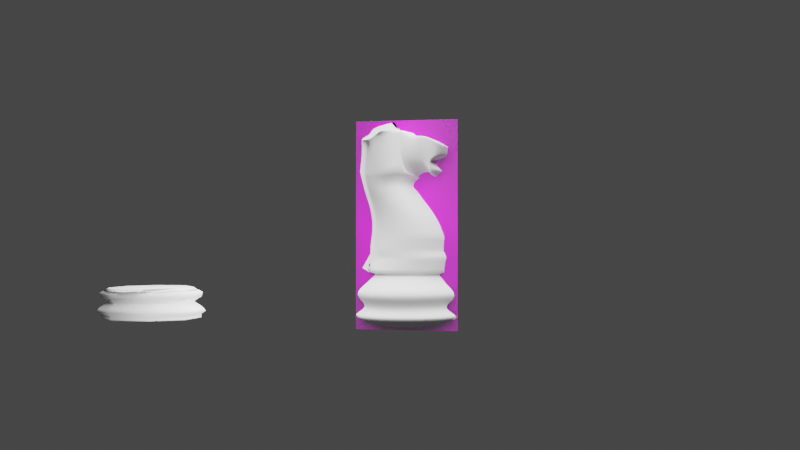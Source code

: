 # Source: ChesssPieceBase.blend  (saved by Blender 2.82.7; exported with 4.5.12 LTS)
import bpy
from mathutils import Matrix  # noqa: F401  (used for matrix-valued properties, if any)

bpy.ops.wm.read_factory_settings(use_empty=True)
scene = bpy.context.scene
scene.name = 'Knight'

# ---- collections
col_collection_004 = bpy.data.collections.new('Collection.004'); scene.collection.children.link(col_collection_004)

# ---- images (referenced by path relative to the original .blend; pixels are not part of the script)
import os
ASSET_DIR = os.environ.get("B2B_ASSET_DIR", "")  # directory of the original .blend (textures are referenced by path, not embedded)
HERE = os.path.dirname(os.path.abspath(__file__))  # packed textures are extracted next to this script under _unpacked/

def load_image(name, relpath, width, height, colorspace="sRGB"):
    """Load a texture the original file referenced (path relative to the .blend, or extracted next to this script)."""
    p = next((c for c in (os.path.join(HERE, relpath), os.path.join(ASSET_DIR, relpath)) if relpath and os.path.exists(c)), "")
    if p:
        img = bpy.data.images.load(p, check_existing=True)
        img.name = name
    else:  # same state as the original file: an image datablock whose file is absent (Cycles renders it pink)
        img = bpy.data.images.new(name, width, height)
        img.source = "FILE"
        img.filepath = "//" + (relpath or name)
    img.colorspace_settings.name = colorspace
    return img
img_staunton_knight_png = load_image('Staunton Knight.png', 'Staunton Knight.png', 1024, 1024, 'sRGB')

# ---- materials (node trees are filled in below, after node groups)
mat_staunton_pawn_004 = bpy.data.materials.new('Staunton Pawn.004')
mat_staunton_pawn_004.surface_render_method = 'BLENDED'
mat_staunton_pawn_004.blend_method = 'BLEND'
mat_staunton_pawn_004.use_transparent_shadow = False

# ---- material node trees
mat_staunton_pawn_004.use_nodes = True; mat_staunton_pawn_004.node_tree.nodes.clear()
_N = mat_staunton_pawn_004.node_tree.nodes; _L = mat_staunton_pawn_004.node_tree.links
n0 = _N.new('ShaderNodeOutputMaterial'); n0.name = 'Material Output'; n0.location = (300, 300)
n1 = _N.new('ShaderNodeTexImage'); n1.name = 'Image Texture'; n1.location = (-200, 300)
n1.image = img_staunton_knight_png
n1.extension = 'CLIP'
n2 = _N.new('ShaderNodeBsdfPrincipled'); n2.name = 'Principled BSDF'; n2.location = (0, 300)
n2.distribution = 'GGX'
n2.subsurface_method = 'BURLEY'
n2.inputs[3].default_value = 1.45
n2.inputs[27].default_value = (0.0, 0.0, 0.0, 1.0)
n2.inputs[28].default_value = 1.0
_L.new(n1.outputs[0], n2.inputs[0])
_L.new(n1.outputs[1], n2.inputs[4])
_L.new(n2.outputs[0], n0.inputs[0])
n0.is_active_output = True

# ---- world
world_world_004 = bpy.data.worlds.new('World.004'); scene.world = world_world_004
world_world_004.use_nodes = True; world_world_004.node_tree.nodes.clear()
_N = world_world_004.node_tree.nodes; _L = world_world_004.node_tree.links
n0 = _N.new('ShaderNodeOutputWorld'); n0.name = 'World Output'; n0.location = (300, 300)
n1 = _N.new('ShaderNodeBackground'); n1.name = 'Background'; n1.location = (10, 300)
n1.inputs[0].default_value = (0.05088, 0.05088, 0.05088, 1.0)
_L.new(n1.outputs[0], n0.inputs[0])
n0.is_active_output = True
world_world_004.color = (0.05088, 0.05088, 0.05088)
world_world_004.use_sun_shadow = False
world_world_004.sun_shadow_jitter_overblur = 0.0

# ---- cameras
cam_camera = bpy.data.cameras.new('Camera')

# ---- lights
light_point_003 = bpy.data.lights.new('Point.003', 'POINT')
light_point_003.transmission_factor = 0.0
light_point_003.shadow_soft_size = 0.25
light_point_003.shadow_maximum_resolution = 0.006
light_point_003.use_absolute_resolution = True

# ---- meshes
me_staunton_pawn_005 = bpy.data.meshes.new('Staunton Pawn.005')
me_staunton_pawn_005.from_pydata([(-0.2935, -0.5, 0.0), (0.2935, -0.5, 0.0), (-0.2935, 0.5, 0.0), (0.2935, 0.5, 0.0)], [], [(0, 1, 3, 2)])
_uv = me_staunton_pawn_005.uv_layers.new(name='UVMap')
_uv.uv.foreach_set('vector', [0.0, 0.0, 1.0, 0.0, 1.0, 1.0, 0.0, 1.0])
me_staunton_pawn_005.materials.append(mat_staunton_pawn_004)
me_staunton_pawn_005.use_remesh_fix_poles = True
me_staunton_pawn_005.use_remesh_preserve_attributes = False
me_staunton_pawn_005.use_mirror_vertex_groups = False
me_staunton_pawn_005.update()
me_cylinder_005 = bpy.data.meshes.new('Cylinder.005')
me_cylinder_005.from_pydata([(0.00574, 0.01113, 0.01008), (0.01386, 0.004609, 0.01008), (0.01386, -0.004609, 0.01008), (0.00574, -0.01113, 0.01008), (-0.00574, -0.01113, 0.01008), (-0.01386, -0.004609, 0.01008), (-0.01386, 0.004609, 0.01008), (-0.00574, 0.01113, 0.01008), (-0.002926, 0.01341, 0.009204), (-0.002926, 0.01346, 0.009204), (-0.00574, 0.01264, 0.009204), (-0.00574, 0.01268, 0.009204), (-0.008334, 0.01137, 0.009204), (-0.008334, 0.01141, 0.009204), (-0.01247, 0.007598, 0.009204), (-0.01247, 0.007624, 0.009204), (-0.01386, 0.005234, 0.009204), (-0.01386, 0.005251, 0.009204), (-0.01471, 0.002668, 0.009204), (-0.01471, 0.002677, 0.009204), (-0.01471, -0.002668, 0.009204), (-0.01471, -0.002677, 0.009204), (-0.01386, -0.005234, 0.009204), (-0.01386, -0.005251, 0.009204), (-0.01247, -0.007598, 0.009204), (-0.01247, -0.007624, 0.009204), (-0.008334, -0.01137, 0.009204), (-0.008334, -0.01141, 0.009204), (-0.00574, -0.01264, 0.009204), (-0.00574, -0.01268, 0.009204), (-0.002926, -0.01341, 0.009204), (-0.002926, -0.01346, 0.009204), (0.002926, -0.01341, 0.009204), (0.002926, -0.01346, 0.009204), (0.00574, -0.01217, 0.009204), (0.00574, -0.01268, 0.009204), (0.008334, -0.01095, 0.009204), (0.008334, -0.01141, 0.009204), (0.01247, -0.007328, 0.009204), (0.01247, -0.007624, 0.009204), (0.01386, -0.003908, 0.009204), (0.01386, -0.004053, 0.009204), (0.01471, -0.002104, 0.009204), (0.01471, -0.002111, 0.009204), (0.01471, 0.001923, 0.009204), (0.01471, 0.00193, 0.009204), (0.01386, 0.003859, 0.009204), (0.01386, 0.003873, 0.009204), (0.01247, 0.007598, 0.009204), (0.01247, 0.007624, 0.009204), (0.008334, 0.01137, 0.009204), (0.008334, 0.01141, 0.009204), (0.00574, 0.01264, 0.009204), (0.00574, 0.01268, 0.009204), (0.002926, 0.01341, 0.009204), (0.002926, 0.01346, 0.009204), (-0.00574, 0.01464, 0.003639), (-0.00574, 0.01386, 0.001913), (-0.005799, 0.01528, 0.002834), (-0.01386, 0.005955, 0.00384), (-0.01386, 0.00574, 0.001913), (-0.01389, 0.006218, 0.002893), (-0.01386, -0.005955, 0.00384), (-0.01386, -0.00574, 0.001913), (-0.01389, -0.006218, 0.002893), (-0.00574, -0.01464, 0.003639), (-0.00574, -0.01386, 0.001913), (-0.005799, -0.01528, 0.002834), (0.00574, -0.01464, 0.003639), (0.00574, -0.01386, 0.001913), (0.005799, -0.01528, 0.002834), (0.01386, -0.005955, 0.00384), (0.01386, -0.00574, 0.001913), (0.01389, -0.006218, 0.002893), (0.01386, 0.005955, 0.00384), (0.01386, 0.00574, 0.001913), (0.01389, 0.006218, 0.002893), (0.00574, 0.01464, 0.003639), (0.00574, 0.01386, 0.001913), (0.005799, 0.01528, 0.002834), (-0.00574, 0.01353, 0.00449), (-0.00574, 0.01159, 0.005522), (-0.00574, 0.01167, 0.005895), (-0.01386, 0.005735, 0.004247), (-0.01379, 0.004979, 0.005541), (-0.01381, 0.004963, 0.005992), (-0.01386, -0.005735, 0.004247), (-0.01379, -0.004979, 0.005541), (-0.01381, -0.004963, 0.005992), (-0.00574, -0.01353, 0.00449), (-0.00574, -0.01159, 0.005522), (-0.00574, -0.01167, 0.005895), (0.00574, -0.01353, 0.00449), (0.00574, -0.01159, 0.005522), (0.00574, -0.01167, 0.005895), (0.01386, -0.005735, 0.004247), (0.01379, -0.004979, 0.005541), (0.01381, -0.004963, 0.005992), (0.01386, 0.005735, 0.004247), (0.01379, 0.004979, 0.005541), (0.01381, 0.004963, 0.005992), (0.00574, 0.01353, 0.00449), (0.00574, 0.01159, 0.005522), (0.00574, 0.01167, 0.005895), (-0.00574, 0.01415, 0.008601), (-0.00574, 0.01389, 0.007185), (-0.005795, 0.0142, 0.00803), (-0.01386, 0.005856, 0.008632), (-0.01386, 0.005715, 0.007081), (-0.01389, 0.005814, 0.008023), (-0.01386, -0.005856, 0.008632), (-0.01386, -0.005715, 0.007081), (-0.01389, -0.005814, 0.008023), (-0.00574, -0.01415, 0.008601), (-0.00574, -0.01389, 0.007185), (-0.005795, -0.0142, 0.00803), (0.00574, -0.01415, 0.008601), (0.00574, -0.01389, 0.007185), (0.005795, -0.0142, 0.00803), (0.01386, -0.005856, 0.008632), (0.01386, -0.005715, 0.007081), (0.01389, -0.005814, 0.008023), (0.01386, 0.005856, 0.008632), (0.01386, 0.005715, 0.007081), (0.01389, 0.005814, 0.008023), (0.00574, 0.01415, 0.008601), (0.00574, 0.01389, 0.007185), (0.005795, 0.0142, 0.00803), (0.002926, 0.01287, 0.009204), (0.002936, 0.01287, 0.009204), (0.002927, 0.01345, 0.009204), (0.002928, 0.01007, 0.009204), (0.00293, 0.01347, 0.009204), (0.002933, 0.01258, 0.009204), (0.00574, 0.01212, 0.009204), (0.005596, 0.01216, 0.009204), (0.005733, 0.01267, 0.009204), (0.005713, 0.009487, 0.009204), (0.005681, 0.0127, 0.009204), (0.00564, 0.01188, 0.009204), (0.008249, 0.01093, 0.009204), (0.008334, 0.01086, 0.009204), (0.008275, 0.01142, 0.009204), (0.008299, 0.008527, 0.009204), (0.008317, 0.0114, 0.009204), (0.008329, 0.01064, 0.009204), (0.01232, 0.007347, 0.009204), (0.01247, 0.007198, 0.009204), (0.01237, 0.007664, 0.009204), (0.01241, 0.005676, 0.009204), (0.01244, 0.007607, 0.009204), (0.01246, 0.007076, 0.009204), (0.01386, 0.004802, 0.009204), (0.01371, 0.005154, 0.009204), (0.01385, 0.005109, 0.009204), (0.01383, 0.003831, 0.009204), (0.0138, 0.005277, 0.009204), (0.01375, 0.005, 0.009204), (0.01459, 0.002672, 0.009204), (0.0146, 0.00254, 0.009204), (0.01462, 0.002771, 0.009204), (0.01464, 0.001974, 0.009204), (0.01464, 0.002705, 0.009204), (0.01463, 0.00251, 0.009204), (0.01459, -0.002149, 0.009204), (0.0146, -0.002049, 0.009204), (0.01462, -0.002181, 0.009204), (0.01464, -0.002155, 0.009204), (0.01464, -0.002132, 0.009204), (0.01463, -0.001977, 0.009204), (0.01386, -0.004853, 0.009204), (0.01371, -0.005179, 0.009204), (0.01385, -0.005107, 0.009204), (0.01383, -0.004008, 0.009204), (0.0138, -0.005266, 0.009204), (0.01376, -0.004979, 0.009204), (0.01232, -0.007399, 0.009204), (0.01247, -0.007237, 0.009204), (0.01237, -0.007663, 0.009204), (0.01241, -0.005855, 0.009204), (0.01244, -0.007602, 0.009204), (0.01246, -0.007065, 0.009204), (0.008334, -0.01094, 0.009204), (0.008187, -0.01101, 0.009204), (0.008326, -0.01139, 0.009204), (0.008306, -0.008706, 0.009204), (0.008273, -0.01143, 0.009204), (0.008232, -0.0107, 0.009204), (0.00574, -0.01216, 0.009204), (0.005691, -0.01219, 0.009204), (0.005738, -0.01266, 0.009204), (0.005731, -0.009662, 0.009204), (0.00572, -0.01269, 0.009204), (0.005706, -0.01186, 0.009204), (0.00286, -0.01294, 0.009204), (0.002926, -0.01293, 0.009204), (0.002881, -0.01346, 0.009204), (0.002899, -0.01026, 0.009204), (0.002914, -0.01347, 0.009204), (0.002923, -0.01258, 0.009204), (-0.002886, -0.01293, 0.009204), (-0.002926, -0.01293, 0.009204), (-0.002898, -0.01346, 0.009204), (-0.00291, -0.01026, 0.009204), (-0.002919, -0.01347, 0.009204), (-0.002924, -0.01258, 0.009204), (-0.00574, -0.01217, 0.009204), (-0.005555, -0.01222, 0.009204), (-0.005731, -0.01267, 0.009204), (-0.005705, -0.009669, 0.009204), (-0.005664, -0.01271, 0.009204), (-0.005612, -0.01188, 0.009204), (-0.008258, -0.01098, 0.009204), (-0.008334, -0.01091, 0.009204), (-0.008281, -0.01141, 0.009204), (-0.008302, -0.008704, 0.009204), (-0.008319, -0.0114, 0.009204), (-0.00833, -0.01063, 0.009204), (-0.01238, -0.007334, 0.009204), (-0.01247, -0.007239, 0.009204), (-0.01241, -0.007616, 0.009204), (-0.01243, -0.005834, 0.009204), (-0.01245, -0.00759, 0.009204), (-0.01247, -0.007064, 0.009204), (-0.01376, -0.005059, 0.009204), (-0.01386, -0.004938, 0.009204), (-0.01379, -0.005243, 0.009204), (-0.01382, -0.004038, 0.009204), (-0.01384, -0.005204, 0.009204), (-0.01385, -0.004827, 0.009204), (-0.0146, -0.002592, 0.009204), (-0.01457, -0.002845, 0.009204), (-0.01463, -0.002689, 0.009204), (-0.01464, -0.00215, 0.009204), (-0.01463, -0.002788, 0.009204), (-0.01461, -0.002672, 0.009204), (-0.0146, 0.00254, 0.009204), (-0.01458, 0.002738, 0.009204), (-0.01463, 0.002686, 0.009204), (-0.01464, 0.001961, 0.009204), (-0.01464, 0.002764, 0.009204), (-0.01462, 0.002637, 0.009204), (-0.01376, 0.005007, 0.009204), (-0.01386, 0.004848, 0.009204), (-0.01379, 0.005241, 0.009204), (-0.01382, 0.003852, 0.009204), (-0.01384, 0.005187, 0.009204), (-0.01385, 0.004803, 0.009204), (-0.01235, 0.007326, 0.009204), (-0.01247, 0.007146, 0.009204), (-0.01239, 0.007646, 0.009204), (-0.01242, 0.005661, 0.009204), (-0.01245, 0.007581, 0.009204), (-0.01247, 0.00704, 0.009204), (-0.008233, 0.01093, 0.009204), (-0.008334, 0.01089, 0.009204), (-0.008264, 0.01142, 0.009204), (-0.008292, 0.008531, 0.009204), (-0.008314, 0.01141, 0.009204), (-0.008329, 0.01066, 0.009204), (-0.0057, 0.01213, 0.009204), (-0.00574, 0.01212, 0.009204), (-0.005713, 0.01268, 0.009204), (-0.005724, 0.009485, 0.009204), (-0.005733, 0.01269, 0.009204), (-0.005738, 0.01185, 0.009204), (-0.002906, 0.01288, 0.009204), (-0.002926, 0.01287, 0.009204), (-0.002912, 0.01346, 0.009204), (-0.002918, 0.01008, 0.009204), (-0.002922, 0.01347, 0.009204), (-0.002925, 0.01258, 0.009204), (0.00574, 0.01386, 0.001046), (0.005721, 0.01381, 0.0007225), (0.01386, 0.00574, 0.001046), (0.01381, 0.005721, 0.0007225), (0.01386, -0.00574, 0.001046), (0.01381, -0.005721, 0.0007225), (0.00574, -0.01386, 0.001046), (0.005721, -0.01381, 0.0007225), (-0.00574, -0.01386, 0.001046), (-0.005721, -0.01381, 0.0007225), (-0.01386, -0.00574, 0.001046), (-0.01381, -0.005721, 0.0007225), (-0.01386, 0.00574, 0.001046), (-0.01381, 0.005721, 0.0007225), (-0.00574, 0.01386, 0.001046), (-0.005721, 0.01381, 0.0007225)], [], [(146, 48, 50, 140), (52, 134, 140, 50), (141, 51, 49, 147), (48, 146, 152, 46), (46, 152, 158, 44), (159, 45, 43, 165), (42, 164, 170, 40), (40, 170, 176, 38), (177, 39, 37, 183), (36, 182, 188, 34), (34, 188, 194, 32), (195, 33, 31, 201), (30, 200, 206, 28), (28, 206, 212, 26), (213, 27, 25, 219), (24, 218, 224, 22), (22, 224, 230, 20), (231, 21, 19, 237), (18, 236, 242, 16), (16, 242, 248, 14), (249, 15, 13, 255), (12, 254, 260, 10), (10, 260, 266, 8), (7, 6, 5, 4, 3, 2, 1, 0), (75, 72, 276, 274), (54, 128, 134, 52), (261, 11, 9, 267), (255, 13, 11, 261), (286, 272, 273, 287), (243, 17, 15, 249), (237, 19, 17, 243), (254, 12, 14, 248), (225, 23, 21, 231), (219, 25, 23, 225), (236, 18, 20, 230), (207, 29, 27, 213), (201, 31, 29, 207), (218, 24, 26, 212), (189, 35, 33, 195), (183, 37, 35, 189), (200, 30, 32, 194), (171, 41, 39, 177), (165, 43, 41, 171), (182, 36, 38, 176), (153, 47, 45, 159), (147, 49, 47, 153), (164, 42, 44, 158), (135, 53, 51, 141), (129, 55, 53, 135), (266, 128, 54, 8), (23, 5, 6, 17, 19, 21), (57, 58, 79, 78), (85, 88, 111, 108), (29, 4, 5, 23, 25, 27), (88, 91, 114, 111), (35, 3, 4, 29, 31, 33), (91, 94, 117, 114), (41, 2, 3, 35, 37, 39), (94, 97, 120, 117), (47, 1, 2, 41, 43, 45), (97, 100, 123, 120), (53, 0, 1, 47, 49, 51), (100, 103, 126, 123), (58, 56, 77, 79), (272, 274, 275, 273), (82, 85, 108, 105), (80, 83, 84, 81), (62, 86, 83, 59), (105, 106, 127, 126), (106, 104, 125, 127), (77, 101, 98, 74), (74, 98, 95, 71), (71, 95, 92, 68), (68, 92, 89, 65), (65, 89, 86, 62), (20, 18, 16, 107, 110, 22), (7, 0, 53, 55, 9, 11), (60, 57, 286, 284), (63, 60, 284, 282), (66, 63, 282, 280), (69, 66, 280, 278), (72, 69, 278, 276), (78, 75, 274, 272), (267, 129, 133, 271), (50, 48, 46, 122, 125, 52), (44, 42, 40, 119, 122, 46), (38, 36, 34, 116, 119, 40), (32, 30, 28, 113, 116, 34), (26, 24, 22, 110, 113, 28), (107, 16, 14, 12, 10, 104), (76, 75, 78, 79), (74, 76, 79, 77), (71, 73, 76, 74), (73, 72, 75, 76), (68, 70, 73, 71), (70, 69, 72, 73), (65, 67, 70, 68), (67, 66, 69, 70), (62, 64, 67, 65), (64, 63, 66, 67), (59, 61, 64, 62), (61, 60, 63, 64), (56, 58, 61, 59), (58, 57, 60, 61), (82, 103, 102, 81), (101, 80, 81, 102), (85, 82, 81, 84), (88, 85, 84, 87), (83, 86, 87, 84), (91, 88, 87, 90), (86, 89, 90, 87), (94, 91, 90, 93), (89, 92, 93, 90), (97, 94, 93, 96), (92, 95, 96, 93), (100, 97, 96, 99), (95, 98, 99, 96), (103, 100, 99, 102), (98, 101, 102, 99), (101, 77, 56, 80), (59, 83, 80, 56), (124, 123, 126, 127), (122, 124, 127, 125), (119, 121, 124, 122), (121, 120, 123, 124), (116, 118, 121, 119), (118, 117, 120, 121), (113, 115, 118, 116), (115, 114, 117, 118), (110, 112, 115, 113), (112, 111, 114, 115), (107, 109, 112, 110), (109, 108, 111, 112), (104, 106, 109, 107), (106, 105, 108, 109), (8, 54, 52, 125, 104, 10), (103, 82, 105, 126), (271, 133, 132, 270), (270, 132, 131, 269), (269, 131, 130, 268), (268, 130, 128, 266), (249, 255, 259, 253), (261, 267, 271, 265), (265, 271, 270, 264), (264, 270, 269, 263), (263, 269, 268, 262), (262, 268, 266, 260), (255, 261, 265, 259), (259, 265, 264, 258), (258, 264, 263, 257), (257, 263, 262, 256), (256, 262, 260, 254), (253, 259, 258, 252), (252, 258, 257, 251), (251, 257, 256, 250), (250, 256, 254, 248), (231, 237, 241, 235), (243, 249, 253, 247), (247, 253, 252, 246), (246, 252, 251, 245), (245, 251, 250, 244), (244, 250, 248, 242), (237, 243, 247, 241), (241, 247, 246, 240), (240, 246, 245, 239), (239, 245, 244, 238), (238, 244, 242, 236), (235, 241, 240, 234), (234, 240, 239, 233), (233, 239, 238, 232), (232, 238, 236, 230), (213, 219, 223, 217), (225, 231, 235, 229), (229, 235, 234, 228), (228, 234, 233, 227), (227, 233, 232, 226), (226, 232, 230, 224), (219, 225, 229, 223), (223, 229, 228, 222), (222, 228, 227, 221), (221, 227, 226, 220), (220, 226, 224, 218), (217, 223, 222, 216), (216, 222, 221, 215), (215, 221, 220, 214), (214, 220, 218, 212), (195, 201, 205, 199), (207, 213, 217, 211), (211, 217, 216, 210), (210, 216, 215, 209), (209, 215, 214, 208), (208, 214, 212, 206), (201, 207, 211, 205), (205, 211, 210, 204), (204, 210, 209, 203), (203, 209, 208, 202), (202, 208, 206, 200), (199, 205, 204, 198), (198, 204, 203, 197), (197, 203, 202, 196), (196, 202, 200, 194), (177, 183, 187, 181), (189, 195, 199, 193), (193, 199, 198, 192), (192, 198, 197, 191), (191, 197, 196, 190), (190, 196, 194, 188), (183, 189, 193, 187), (187, 193, 192, 186), (186, 192, 191, 185), (185, 191, 190, 184), (184, 190, 188, 182), (181, 187, 186, 180), (180, 186, 185, 179), (179, 185, 184, 178), (178, 184, 182, 176), (159, 165, 169, 163), (171, 177, 181, 175), (175, 181, 180, 174), (174, 180, 179, 173), (173, 179, 178, 172), (172, 178, 176, 170), (165, 171, 175, 169), (169, 175, 174, 168), (168, 174, 173, 167), (167, 173, 172, 166), (166, 172, 170, 164), (163, 169, 168, 162), (162, 168, 167, 161), (161, 167, 166, 160), (160, 166, 164, 158), (141, 147, 151, 145), (153, 159, 163, 157), (157, 163, 162, 156), (156, 162, 161, 155), (155, 161, 160, 154), (154, 160, 158, 152), (147, 153, 157, 151), (151, 157, 156, 150), (150, 156, 155, 149), (149, 155, 154, 148), (148, 154, 152, 146), (145, 151, 150, 144), (144, 150, 149, 143), (143, 149, 148, 142), (142, 148, 146, 140), (267, 9, 55, 129), (135, 141, 145, 139), (139, 145, 144, 138), (138, 144, 143, 137), (137, 143, 142, 136), (136, 142, 140, 134), (129, 135, 139, 133), (133, 139, 138, 132), (132, 138, 137, 131), (131, 137, 136, 130), (130, 136, 134, 128), (274, 276, 277, 275), (276, 278, 279, 277), (278, 280, 281, 279), (280, 282, 283, 281), (282, 284, 285, 283), (284, 286, 287, 285), (286, 57, 78, 272), (287, 273, 275, 277, 279, 281, 283, 285), (17, 6, 7, 11, 13, 15)])
me_cylinder_005.polygons.foreach_set('use_smooth', [True] * 266)
_k = {(0, 7): 0.96863, (0, 1): 0.96863, (1, 2): 0.96863, (2, 3): 0.96863, (3, 4): 0.96863, (4, 5): 0.96863, (5, 6): 0.96863, (6, 7): 0.96863, (273, 287): 0.96863, (273, 275): 0.96863, (275, 277): 0.96863, (277, 279): 0.96863, (279, 281): 0.96863, (281, 283): 0.96863, (283, 285): 0.96863, (285, 287): 0.96863}
me_cylinder_005.attributes.new('crease_edge', 'FLOAT', 'EDGE').data.foreach_set('value', [_k.get((min(e.vertices), max(e.vertices)), 0.0) for e in me_cylinder_005.edges])
_uv = me_cylinder_005.uv_layers.new(name='UVMap')
_uv.uv.foreach_set('vector', [0.8458, 0.5901, 0.8438, 0.5901, 0.9062, 0.5901, 0.905, 0.5901, 0.9375, 0.5901, 0.9375, 0.5901, 0.9072, 0.5901, 0.9062, 0.5901, 0.9063, 0.5901, 0.9062, 0.5901, 0.8438, 0.5901, 0.8439, 0.5901, 0.8438, 0.5901, 0.8423, 0.5901, 0.813, 0.5901, 0.8125, 0.5901, 0.8125, 0.5901, 0.8125, 0.5901, 0.785, 0.5901, 0.7812, 0.5901, 0.7798, 0.5901, 0.7811, 0.5901, 0.7189, 0.5901, 0.7202, 0.5901, 0.7188, 0.5901, 0.715, 0.5901, 0.6875, 0.5901, 0.6875, 0.5901, 0.6875, 0.5901, 0.687, 0.5901, 0.6577, 0.5901, 0.6562, 0.5901, 0.6561, 0.5901, 0.6562, 0.5901, 0.5938, 0.5901, 0.5955, 0.5901, 0.5938, 0.5901, 0.5924, 0.5901, 0.5625, 0.5901, 0.5625, 0.5901, 0.5625, 0.5901, 0.5625, 0.5901, 0.5326, 0.5901, 0.5312, 0.5901, 0.5301, 0.5901, 0.5312, 0.5901, 0.4688, 0.5901, 0.4699, 0.5901, 0.4688, 0.5901, 0.4675, 0.5901, 0.4375, 0.5901, 0.4375, 0.5901, 0.4375, 0.5901, 0.4375, 0.5901, 0.4075, 0.5901, 0.4063, 0.5901, 0.4062, 0.5901, 0.4063, 0.5901, 0.3438, 0.5901, 0.3439, 0.5901, 0.3438, 0.5901, 0.3422, 0.5901, 0.3135, 0.5901, 0.3125, 0.5901, 0.3125, 0.5901, 0.311, 0.5901, 0.2825, 0.5901, 0.2812, 0.5901, 0.2795, 0.5901, 0.2811, 0.5901, 0.2189, 0.5901, 0.2202, 0.5901, 0.2188, 0.5901, 0.2175, 0.5901, 0.189, 0.5901, 0.1875, 0.5901, 0.1875, 0.5901, 0.1864, 0.5901, 0.1575, 0.5901, 0.1562, 0.5901, 0.156, 0.5901, 0.1562, 0.5901, 0.09375, 0.5901, 0.09507, 0.5901, 0.09375, 0.5901, 0.09239, 0.5901, 0.06371, 0.5901, 0.0625, 0.5901, 0.0625, 0.5901, 0.06205, 0.5901, 0.03245, 0.5901, 0.03125, 0.5901, 0.1582, 0.4717, 0.02827, 0.3418, 0.02827, 0.1582, 0.1582, 0.02827, 0.3418, 0.02827, 0.4717, 0.1582, 0.4717, 0.3418, 0.3418, 0.4717, 0.8125, 0.5187, 0.6875, 0.5187, 0.6875, 0.5102, 0.8125, 0.5102, 0.9688, 0.5901, 0.9688, 0.5901, 0.9375, 0.5901, 0.9375, 0.5901, 0.0625, 0.5901, 0.0625, 0.5901, 0.03125, 0.5901, 0.03251, 0.5901, 0.09375, 0.5901, 0.09375, 0.5901, 0.0625, 0.5901, 0.06378, 0.5901, 0.0625, 0.5102, 0.9375, 0.5102, 0.9375, 0.5071, 0.0625, 0.5071, 0.1872, 0.5901, 0.1875, 0.5901, 0.1562, 0.5901, 0.1563, 0.5901, 0.2142, 0.5901, 0.2188, 0.5901, 0.1878, 0.5901, 0.1875, 0.5901, 0.0951, 0.5901, 0.09375, 0.5901, 0.1562, 0.5901, 0.1547, 0.5901, 0.3125, 0.5901, 0.3122, 0.5901, 0.2812, 0.5901, 0.2862, 0.5901, 0.3437, 0.5901, 0.3438, 0.5901, 0.3125, 0.5901, 0.3127, 0.5901, 0.2201, 0.5901, 0.2188, 0.5901, 0.2812, 0.5901, 0.2799, 0.5901, 0.4353, 0.5901, 0.4375, 0.5901, 0.4063, 0.5901, 0.4062, 0.5901, 0.4675, 0.5901, 0.4688, 0.5901, 0.4375, 0.5901, 0.4396, 0.5901, 0.3446, 0.5901, 0.3438, 0.5901, 0.4063, 0.5901, 0.405, 0.5901, 0.5613, 0.5901, 0.5625, 0.5901, 0.5312, 0.5901, 0.5325, 0.5901, 0.5922, 0.5901, 0.5938, 0.5901, 0.5625, 0.5901, 1.725, 0.59, 0.47, 0.5901, 0.4688, 0.5901, 0.5312, 0.5901, 0.5299, 0.5901, 0.6847, 0.5901, 0.6875, 0.5901, 0.6562, 0.5901, 0.6563, 0.5901, 0.7176, 0.5901, 0.7188, 0.5901, 0.6878, 0.5901, 0.6888, 0.5901, 0.5951, 0.5901, 0.5938, 0.5901, 0.6562, 0.5901, 0.6542, 0.5901, 0.811, 0.5901, 0.8122, 0.5901, 0.7812, 0.5901, 0.7824, 0.5901, 0.8437, 0.5901, 0.8438, 0.5901, 0.8125, 0.5901, 0.8156, 0.5901, 0.7199, 0.5901, 0.7188, 0.5901, 0.7812, 0.5901, 0.7801, 0.5901, 0.9356, 0.5901, 0.9375, 0.5901, 0.9062, 0.5901, 0.9063, 0.5901, 0.9675, 0.5901, 0.9688, 0.5901, 0.9375, 0.5901, 0.9392, 0.5901, 0.03005, 0.5901, 0.9688, 0.5901, 0.9688, 0.5901, 0.03125, 0.5901, 0.3125, 0.5901, 0.3125, 0.5986, 0.1875, 0.5986, 0.1875, 0.5901, 0.2188, 0.5901, 0.2812, 0.5901, 0.0625, 0.5187, 0.06345, 0.5285, 0.9365, 0.5285, 0.9375, 0.5187, 0.1859, 0.5587, 0.3141, 0.5587, 0.3125, 0.5693, 0.1875, 0.5693, 0.4375, 0.5901, 0.4375, 0.5986, 0.3125, 0.5986, 0.3125, 0.5901, 0.3438, 0.5901, 0.4063, 0.5901, 0.3141, 0.5587, 0.4364, 0.5587, 0.4375, 0.5703, 0.3125, 0.5693, 0.5625, 0.5901, 0.5625, 0.5986, 0.4375, 0.5986, 0.4375, 0.5901, 0.4688, 0.5901, 0.5312, 0.5901, 0.4364, 0.5587, 0.5636, 0.5587, 0.5625, 0.5703, 0.4375, 0.5703, 0.6875, 0.5901, 0.6875, 0.5986, 0.5625, 0.5986, 0.5625, 0.5901, 0.5938, 0.5901, 0.6562, 0.5901, 0.5636, 0.5587, 0.6859, 0.5587, 0.6875, 0.5693, 0.5625, 0.5703, 0.8125, 0.5901, 0.8125, 0.5986, 0.6875, 0.5986, 0.6875, 0.5901, 0.7188, 0.5901, 0.7812, 0.5901, 0.6859, 0.5587, 0.8141, 0.5587, 0.8125, 0.5693, 0.6875, 0.5693, 0.9375, 0.5901, 0.9375, 0.5986, 0.8125, 0.5986, 0.8125, 0.5901, 0.8438, 0.5901, 0.9062, 0.5901, 0.8141, 0.5587, 0.9364, 0.5587, 0.9375, 0.5703, 0.8125, 0.5693, 0.06345, 0.5285, 0.0625, 0.5356, 0.9375, 0.5356, 0.9365, 0.5285, 0.9375, 0.5102, 0.8125, 0.5102, 0.8125, 0.5071, 0.9375, 0.5071, 0.06362, 0.5587, 0.1859, 0.5587, 0.1875, 0.5693, 0.0625, 0.5703, 0.0625, 0.5439, 0.1875, 0.5416, 0.1839, 0.5543, 0.06178, 0.5554, 0.3125, 0.5376, 0.3125, 0.5416, 0.1875, 0.5416, 0.1875, 0.5376, 0.0625, 0.5703, 0.06365, 0.579, 0.9363, 0.579, 0.9375, 0.5703, 0.06365, 0.579, 0.0625, 0.5842, 0.9375, 0.5842, 0.9363, 0.579, 0.9375, 0.5356, 0.9375, 0.5439, 0.8125, 0.5416, 0.8125, 0.5376, 0.8125, 0.5376, 0.8125, 0.5416, 0.6875, 0.5416, 0.6875, 0.5376, 0.6875, 0.5376, 0.6875, 0.5416, 0.5625, 0.5439, 0.5625, 0.5356, 0.5625, 0.5356, 0.5625, 0.5439, 0.4375, 0.5439, 0.4375, 0.5356, 0.4375, 0.5356, 0.4375, 0.5439, 0.3125, 0.5416, 0.3125, 0.5376, 0.2812, 0.5901, 0.2188, 0.5901, 0.1875, 0.5901, 0.1875, 0.5845, 0.3125, 0.5845, 0.3125, 0.5901, 0.0625, 0.5986, 0.9375, 0.5986, 0.9375, 0.5901, 0.9688, 0.5901, 0.03125, 0.5901, 0.0625, 0.5901, 0.1875, 0.5187, 0.0625, 0.5187, 0.0625, 0.5102, 0.1875, 0.5102, 0.3125, 0.5187, 0.1875, 0.5187, 0.1875, 0.5102, 0.3125, 0.5102, 0.4375, 0.5187, 0.3125, 0.5187, 0.3125, 0.5102, 0.4375, 0.5102, 0.5625, 0.5187, 0.4375, 0.5187, 0.4375, 0.5102, 0.5625, 0.5102, 0.6875, 0.5187, 0.5625, 0.5187, 0.5625, 0.5102, 0.6875, 0.5102, 0.9375, 0.5187, 0.8125, 0.5187, 0.8125, 0.5102, 0.9375, 0.5102, 0.03, 0.5901, 0.97, 0.5901, 0.9688, 0.5901, 0.03125, 0.5901, 0.9062, 0.5901, 0.8438, 0.5901, 0.8125, 0.5901, 0.8125, 0.5845, 0.9375, 0.5842, 0.9375, 0.5901, 0.7812, 0.5901, 0.7188, 0.5901, 0.6875, 0.5901, 0.6875, 0.5845, 0.8125, 0.5845, 0.8125, 0.5901, 0.6562, 0.5901, 0.5938, 0.5901, 0.5625, 0.5901, 0.5625, 0.5842, 0.6875, 0.5845, 0.6875, 0.5901, 0.5312, 0.5901, 0.4688, 0.5901, 0.4375, 0.5901, 0.4375, 0.5842, 0.5625, 0.5842, 0.5625, 0.5901, 0.4063, 0.5901, 0.3438, 0.5901, 0.3125, 0.5901, 0.3125, 0.5845, 0.4375, 0.5842, 0.4375, 0.5901, 0.1875, 0.5845, 0.1875, 0.5901, 0.1562, 0.5901, 0.09375, 0.5901, 0.0625, 0.5901, 0.0625, 0.5842, 0.8114, 0.5285, 0.8125, 0.5187, 0.9375, 0.5187, 0.9365, 0.5285, 0.8125, 0.5376, 0.8114, 0.5285, 0.9365, 0.5285, 0.9375, 0.5356, 0.6875, 0.5376, 0.6886, 0.5285, 0.8114, 0.5285, 0.8125, 0.5376, 0.6886, 0.5285, 0.6875, 0.5187, 0.8125, 0.5187, 0.8114, 0.5285, 0.5625, 0.5356, 0.5635, 0.5285, 0.6886, 0.5285, 0.6875, 0.5376, 0.5635, 0.5285, 0.5625, 0.5187, 0.6875, 0.5187, 0.6886, 0.5285, 0.4375, 0.5356, 0.4365, 0.5285, 0.5635, 0.5285, 0.5625, 0.5356, 0.4365, 0.5285, 0.4375, 0.5187, 0.5625, 0.5187, 0.5635, 0.5285, 0.3125, 0.5376, 0.3114, 0.5285, 0.4365, 0.5285, 0.4375, 0.5356, 0.3114, 0.5285, 0.3125, 0.5187, 0.4375, 0.5187, 0.4365, 0.5285, 0.1875, 0.5376, 0.1886, 0.5285, 0.3114, 0.5285, 0.3125, 0.5376, 0.1886, 0.5285, 0.1875, 0.5187, 0.3125, 0.5187, 0.3114, 0.5285, 0.0625, 0.5356, 0.06345, 0.5285, 0.1886, 0.5285, 0.1875, 0.5376, 0.06345, 0.5285, 0.0625, 0.5187, 0.1875, 0.5187, 0.1886, 0.5285, 0.06362, 0.5587, 0.9364, 0.5587, 0.9382, 0.5554, 0.06178, 0.5554, 0.9375, 0.5439, 0.0625, 0.5439, 0.06178, 0.5554, 0.9382, 0.5554, 0.1859, 0.5587, 0.06362, 0.5587, 0.06178, 0.5554, 0.1839, 0.5543, 0.3141, 0.5587, 0.1859, 0.5587, 0.1839, 0.5543, 0.3161, 0.5543, 0.1875, 0.5416, 0.3125, 0.5416, 0.3161, 0.5543, 0.1839, 0.5543, 0.4364, 0.5587, 0.3141, 0.5587, 0.3161, 0.5543, 0.4382, 0.5554, 0.3125, 0.5416, 0.4375, 0.5439, 0.4382, 0.5554, 0.3161, 0.5543, 0.5636, 0.5587, 0.4364, 0.5587, 0.4382, 0.5554, 0.5618, 0.5554, 0.4375, 0.5439, 0.5625, 0.5439, 0.5618, 0.5554, 0.4382, 0.5554, 0.6859, 0.5587, 0.5636, 0.5587, 0.5618, 0.5554, 0.6839, 0.5543, 0.5625, 0.5439, 0.6875, 0.5416, 0.6839, 0.5543, 0.5618, 0.5554, 0.8141, 0.5587, 0.6859, 0.5587, 0.6839, 0.5543, 0.8161, 0.5543, 0.6875, 0.5416, 0.8125, 0.5416, 0.8161, 0.5543, 0.6839, 0.5543, 0.9364, 0.5587, 0.8141, 0.5587, 0.8161, 0.5543, 0.9382, 0.5554, 0.8125, 0.5416, 0.9375, 0.5439, 0.9382, 0.5554, 0.8161, 0.5543, 0.9375, 0.5439, 0.9375, 0.5356, 0.0625, 0.5356, 0.0625, 0.5439, 0.1875, 0.5376, 0.1875, 0.5416, 0.0625, 0.5439, 0.0625, 0.5356, 0.811, 0.5785, 0.8125, 0.5693, 0.9375, 0.5703, 0.9363, 0.579, 0.8125, 0.5845, 0.811, 0.5785, 0.9363, 0.579, 0.9375, 0.5842, 0.6875, 0.5845, 0.689, 0.5785, 0.811, 0.5785, 0.8125, 0.5845, 0.689, 0.5785, 0.6875, 0.5693, 0.8125, 0.5693, 0.811, 0.5785, 0.5625, 0.5842, 0.5637, 0.579, 0.689, 0.5785, 0.6875, 0.5845, 0.5637, 0.579, 0.5625, 0.5703, 0.6875, 0.5693, 0.689, 0.5785, 0.4375, 0.5842, 0.4363, 0.579, 0.5637, 0.579, 0.5625, 0.5842, 0.4363, 0.579, 0.4375, 0.5703, 0.5625, 0.5703, 0.5637, 0.579, 0.3125, 0.5845, 0.311, 0.5785, 0.4363, 0.579, 0.4375, 0.5842, 0.311, 0.5785, 0.3125, 0.5693, 0.4375, 0.5703, 0.4363, 0.579, 0.1875, 0.5845, 0.189, 0.5785, 0.311, 0.5785, 0.3125, 0.5845, 0.189, 0.5785, 0.1875, 0.5693, 0.3125, 0.5693, 0.311, 0.5785, 0.0625, 0.5842, 0.06365, 0.579, 0.189, 0.5785, 0.1875, 0.5845, 0.06365, 0.579, 0.0625, 0.5703, 0.1875, 0.5693, 0.189, 0.5785, 0.03125, 0.5901, 0.9688, 0.5901, 0.9375, 0.5901, 0.9375, 0.5842, 0.0625, 0.5842, 0.0625, 0.5901, 0.9364, 0.5587, 0.06362, 0.5587, 0.0625, 0.5703, 0.9375, 0.5703, 0.03125, 0.5901, 0.9688, 0.5901, 0.9688, 0.5901, 0.03125, 0.5901, 0.03125, 0.5901, 0.9688, 0.5901, 0.9688, 0.5901, 0.03125, 0.5901, 0.03125, 0.5901, 0.9688, 0.5901, 0.9688, 0.5901, 0.03139, 0.5901, 0.03139, 0.5901, 0.9688, 0.5901, 0.9688, 0.5901, 0.03005, 0.5901, 0.156, 0.5901, 0.09507, 0.5901, 0.09376, 0.5901, 0.1561, 0.5901, 0.0625, 0.5901, 0.03251, 0.5901, 0.03125, 0.5901, 0.0625, 0.5901, 0.0625, 0.5901, 0.03125, 0.5901, 0.03125, 0.5901, 0.0625, 0.5901, 0.0625, 0.5901, 0.03125, 0.5901, 0.03125, 0.5901, 0.06255, 0.5901, 0.06255, 0.5901, 0.03125, 0.5901, 0.03139, 0.5901, 0.0625, 0.5901, 0.0625, 0.5901, 0.03139, 0.5901, 0.03245, 0.5901, 0.06205, 0.5901, 0.09375, 0.5901, 0.06378, 0.5901, 0.0625, 0.5901, 0.09376, 0.5901, 0.09376, 0.5901, 0.0625, 0.5901, 0.0625, 0.5901, 0.09401, 0.5901, 0.09401, 0.5901, 0.0625, 0.5901, 0.06255, 0.5901, 0.09375, 0.5901, 0.09375, 0.5901, 0.06255, 0.5901, 0.0625, 0.5901, 0.09375, 0.5901, 0.09375, 0.5901, 0.0625, 0.5901, 0.06371, 0.5901, 0.09239, 0.5901, 0.1561, 0.5901, 0.09376, 0.5901, 0.09401, 0.5901, 0.1567, 0.5901, 0.1567, 0.5901, 0.09401, 0.5901, 0.09375, 0.5901, 0.1562, 0.5901, 0.1562, 0.5901, 0.09375, 0.5901, 0.09375, 0.5901, 0.1562, 0.5901, 0.1562, 0.5901, 0.09375, 0.5901, 0.0951, 0.5901, 0.1547, 0.5901, 0.2795, 0.5901, 0.2202, 0.5901, 0.2176, 0.5901, 0.2817, 0.5901, 0.1872, 0.5901, 0.1563, 0.5901, 0.1561, 0.5901, 0.1882, 0.5901, 0.1882, 0.5901, 0.1561, 0.5901, 0.1567, 0.5901, 0.1879, 0.5901, 0.1879, 0.5901, 0.1567, 0.5901, 0.1562, 0.5901, 0.1875, 0.5901, 0.1875, 0.5901, 0.1562, 0.5901, 0.1562, 0.5901, 0.1877, 0.5901, 0.1877, 0.5901, 0.1562, 0.5901, 0.1575, 0.5901, 0.1864, 0.5901, 0.2142, 0.5901, 0.1875, 0.5901, 0.1882, 0.5901, 0.2176, 0.5901, 0.2176, 0.5901, 0.1882, 0.5901, 0.1879, 0.5901, 0.218, 0.5901, 0.218, 0.5901, 0.1879, 0.5901, 0.1875, 0.5901, 0.2183, 0.5901, 0.2183, 0.5901, 0.1875, 0.5901, 0.1877, 0.5901, 0.2187, 0.5901, 0.2187, 0.5901, 0.1877, 0.5901, 0.189, 0.5901, 0.2175, 0.5901, 0.2817, 0.5901, 0.2176, 0.5901, 0.218, 0.5901, 0.2815, 0.5901, 0.2815, 0.5901, 0.218, 0.5901, 0.2183, 0.5901, 0.2818, 0.5901, 0.2818, 0.5901, 0.2183, 0.5901, 0.2187, 0.5901, 0.2814, 0.5901, 0.2814, 0.5901, 0.2187, 0.5901, 0.2201, 0.5901, 0.2799, 0.5901, 0.4062, 0.5901, 0.3439, 0.5901, 0.3432, 0.5901, 0.4062, 0.5901, 0.3125, 0.5901, 0.2862, 0.5901, 0.2817, 0.5901, 0.1563, 0.295, 0.1563, 0.295, 0.2817, 0.5901, 0.2815, 0.5901, 0.1567, 0.295, 0.1567, 0.295, 0.2815, 0.5901, 0.2818, 0.5901, 0.3125, 0.5901, 0.3125, 0.5901, 0.2818, 0.5901, 0.2814, 0.5901, 0.3123, 0.5901, 0.3123, 0.5901, 0.2814, 0.5901, 0.2825, 0.5901, 0.311, 0.5901, 0.3437, 0.5901, 0.3127, 0.5901, 0.1563, 0.295, 0.3432, 0.5901, 0.3432, 0.5901, 0.1563, 0.295, 0.1567, 0.295, 0.3437, 0.5901, 0.3437, 0.5901, 0.1567, 0.295, 0.3125, 0.5901, 0.3437, 0.5901, 0.3437, 0.5901, 0.3125, 0.5901, 0.3123, 0.5901, 0.3437, 0.5901, 0.3437, 0.5901, 0.3123, 0.5901, 0.3135, 0.5901, 0.3422, 0.5901, 0.4062, 0.5901, 0.3432, 0.5901, 0.3437, 0.5901, 0.4062, 0.5901, 0.4062, 0.5901, 0.3437, 0.5901, 0.3437, 0.5901, 0.4062, 0.5901, 0.4062, 0.5901, 0.3437, 0.5901, 0.3437, 0.5901, 0.4062, 0.5901, 0.4062, 0.5901, 0.3437, 0.5901, 0.3446, 0.5901, 0.405, 0.5901, 0.5301, 0.5901, 0.4699, 0.5901, 0.4688, 0.5901, 0.5312, 0.5901, 0.4353, 0.5901, 0.4062, 0.5901, 0.4062, 0.5901, 0.4375, 0.5901, 0.4375, 0.5901, 0.4062, 0.5901, 0.4062, 0.5901, 0.4374, 0.5901, 0.4374, 0.5901, 0.4062, 0.5901, 0.4062, 0.5901, 0.4375, 0.5901, 0.4375, 0.5901, 0.4062, 0.5901, 0.4062, 0.5901, 0.4375, 0.5901, 0.4375, 0.5901, 0.4062, 0.5901, 0.4075, 0.5901, 0.4375, 0.5901, 0.4675, 0.5901, 0.4396, 0.5901, 0.4375, 0.5901, 0.4688, 0.5901, 0.4688, 0.5901, 0.4375, 0.5901, 0.4374, 0.5901, 0.4688, 0.5901, 0.4688, 0.5901, 0.4374, 0.5901, 0.4375, 0.5901, 0.4687, 0.5901, 0.4687, 0.5901, 0.4375, 0.5901, 0.4375, 0.5901, 0.4686, 0.5901, 0.4686, 0.5901, 0.4375, 0.5901, 0.4375, 0.5901, 0.4675, 0.5901, 0.5312, 0.5901, 0.4688, 0.5901, 0.4688, 0.5901, 0.5313, 0.5901, 0.5313, 0.5901, 0.4688, 0.5901, 0.4687, 0.5901, 0.5313, 0.5901, 0.5313, 0.5901, 0.4687, 0.5901, 0.4686, 0.5901, 0.5314, 0.5901, 0.5314, 0.5901, 0.4686, 0.5901, 0.47, 0.5901, 0.5299, 0.5901, 0.6561, 0.5901, 0.5955, 0.5901, 0.5937, 0.5901, 0.6568, 0.5901, 0.5613, 0.5901, 0.5325, 0.5901, 0.5312, 0.5901, 0.5628, 0.5901, 0.5628, 0.5901, 0.5312, 0.5901, 0.5313, 0.5901, 0.5627, 0.5901, 0.5627, 0.5901, 0.5313, 0.5901, 0.5313, 0.5901, 0.5625, 0.5901, 0.5625, 0.5901, 0.5313, 0.5901, 0.5314, 0.5901, 0.5625, 0.5901, 0.5625, 0.5901, 0.5314, 0.5901, 0.5326, 0.5901, 0.5625, 0.5901, 0.5922, 0.5901, 1.725, 0.59, 0.5628, 0.5901, 0.5937, 0.5901, 0.5937, 0.5901, 0.5628, 0.5901, 0.5627, 0.5901, 0.5938, 0.5901, 0.5938, 0.5901, 0.5627, 0.5901, 0.5625, 0.5901, 0.5938, 0.5901, 0.5938, 0.5901, 0.5625, 0.5901, 0.5625, 0.5901, 0.5938, 0.5901, 0.5938, 0.5901, 0.5625, 0.5901, 0.5625, 0.5901, 0.5924, 0.5901, 0.6568, 0.5901, 0.5937, 0.5901, 0.5938, 0.5901, 0.6563, 0.5901, 0.6563, 0.5901, 0.5938, 0.5901, 0.5938, 0.5901, 0.6562, 0.5901, 0.6562, 0.5901, 0.5938, 0.5901, 0.5938, 0.5901, 0.6562, 0.5901, 0.6562, 0.5901, 0.5938, 0.5901, 0.5951, 0.5901, 0.6542, 0.5901, 0.7798, 0.5901, 0.7202, 0.5901, 0.7188, 0.5901, 0.7812, 0.5901, 0.6847, 0.5901, 0.6563, 0.5901, 0.6568, 0.5901, 0.687, 0.5901, 0.687, 0.5901, 0.6568, 0.5901, 0.6563, 0.5901, 0.6875, 0.5901, 0.6875, 0.5901, 0.6563, 0.5901, 0.6562, 0.5901, 0.6879, 0.5901, 0.6879, 0.5901, 0.6562, 0.5901, 0.6562, 0.5901, 0.6872, 0.5901, 0.6872, 0.5901, 0.6562, 0.5901, 0.6577, 0.5901, 0.687, 0.5901, 0.7176, 0.5901, 0.6888, 0.5901, 0.687, 0.5901, 0.7188, 0.5901, 0.7188, 0.5901, 0.687, 0.5901, 0.6875, 0.5901, 0.7185, 0.5901, 0.7185, 0.5901, 0.6875, 0.5901, 0.6879, 0.5901, 0.7181, 0.5901, 0.7181, 0.5901, 0.6879, 0.5901, 0.6872, 0.5901, 0.7178, 0.5901, 0.7178, 0.5901, 0.6872, 0.5901, 0.6875, 0.5901, 0.715, 0.5901, 0.7812, 0.5901, 0.7188, 0.5901, 0.7185, 0.5901, 0.7815, 0.5901, 0.7815, 0.5901, 0.7185, 0.5901, 0.7181, 0.5901, 0.7819, 0.5901, 0.7819, 0.5901, 0.7181, 0.5901, 0.7178, 0.5901, 0.7822, 0.5901, 0.7822, 0.5901, 0.7178, 0.5901, 0.7199, 0.5901, 0.7801, 0.5901, 0.9063, 0.5901, 0.8439, 0.5901, 0.8432, 0.5901, 0.9062, 0.5901, 0.811, 0.5901, 0.7824, 0.5901, 0.7812, 0.5901, 0.8131, 0.5901, 0.8131, 0.5901, 0.7812, 0.5901, 0.7815, 0.5901, 0.8125, 0.5901, 0.8125, 0.5901, 0.7815, 0.5901, 0.7819, 0.5901, 0.8121, 0.5901, 0.8121, 0.5901, 0.7819, 0.5901, 0.7822, 0.5901, 0.8128, 0.5901, 0.8128, 0.5901, 0.7822, 0.5901, 0.785, 0.5901, 0.8125, 0.5901, 0.8437, 0.5901, 0.8156, 0.5901, 0.8131, 0.5901, 0.8432, 0.5901, 0.8432, 0.5901, 0.8131, 0.5901, 0.8125, 0.5901, 0.8437, 0.5901, 0.8437, 0.5901, 0.8125, 0.5901, 0.8121, 0.5901, 0.8438, 0.5901, 0.8438, 0.5901, 0.8121, 0.5901, 0.8128, 0.5901, 0.8438, 0.5901, 0.8438, 0.5901, 0.8128, 0.5901, 0.813, 0.5901, 0.8423, 0.5901, 0.9062, 0.5901, 0.8432, 0.5901, 0.8437, 0.5901, 0.9062, 0.5901, 0.9062, 0.5901, 0.8437, 0.5901, 0.8438, 0.5901, 0.9062, 0.5901, 0.9062, 0.5901, 0.8438, 0.5901, 0.8438, 0.5901, 0.9062, 0.5901, 0.9062, 0.5901, 0.8438, 0.5901, 0.8458, 0.5901, 0.905, 0.5901, 0.03, 0.5901, 0.03125, 0.5901, 0.9688, 0.5901, 0.97, 0.5901, 0.9356, 0.5901, 0.9063, 0.5901, 0.9062, 0.5901, 0.9374, 0.5901, 0.9374, 0.5901, 0.9062, 0.5901, 0.9062, 0.5901, 0.9374, 0.5901, 0.9374, 0.5901, 0.9062, 0.5901, 0.9062, 0.5901, 0.9375, 0.5901, 0.9375, 0.5901, 0.9062, 0.5901, 0.9062, 0.5901, 0.9375, 0.5901, 0.9375, 0.5901, 0.9062, 0.5901, 0.9072, 0.5901, 0.9375, 0.5901, 0.9675, 0.5901, 0.9392, 0.5901, 0.9374, 0.5901, 0.9688, 0.5901, 0.9688, 0.5901, 0.9374, 0.5901, 0.9374, 0.5901, 0.9688, 0.5901, 0.9688, 0.5901, 0.9374, 0.5901, 0.9375, 0.5901, 0.9688, 0.5901, 0.9688, 0.5901, 0.9375, 0.5901, 0.9375, 0.5901, 0.9688, 0.5901, 0.9688, 0.5901, 0.9375, 0.5901, 0.9375, 0.5901, 0.9688, 0.5901, 0.8125, 0.5102, 0.6875, 0.5102, 0.6875, 0.5071, 0.8125, 0.5071, 0.6875, 0.5102, 0.5625, 0.5102, 0.5625, 0.5071, 0.6875, 0.5071, 0.5625, 0.5102, 0.4375, 0.5102, 0.4375, 0.5071, 0.5625, 0.5071, 0.4375, 0.5102, 0.3125, 0.5102, 0.3125, 0.5071, 0.4375, 0.5071, 0.3125, 0.5102, 0.1875, 0.5102, 0.1875, 0.5071, 0.3125, 0.5071, 0.1875, 0.5102, 0.0625, 0.5102, 0.0625, 0.5071, 0.1875, 0.5071, 0.0625, 0.5102, 0.0625, 0.5187, 0.9375, 0.5187, 0.9375, 0.5102, 0.0625, 0.5071, 0.9375, 0.5071, 0.8125, 0.5071, 0.6875, 0.5071, 0.5625, 0.5071, 0.4375, 0.5071, 0.3125, 0.5071, 0.1875, 0.5071, 0.1875, 0.5901, 0.1875, 0.5986, 0.0625, 0.5986, 0.0625, 0.5901, 0.09375, 0.5901, 0.1562, 0.5901])
me_cylinder_005.use_remesh_fix_poles = True
me_cylinder_005.use_remesh_preserve_attributes = False
me_cylinder_005.use_mirror_vertex_groups = False
me_cylinder_005.update()
me_cylinder_009 = bpy.data.meshes.new('Cylinder.009')
me_cylinder_009.from_pydata([(3.895e-10, 0.006274, 2.328e-09), (0.0002831, 0.009724, 0.01473), (0.004436, 0.004436, 2.328e-09), (0.00697, 0.006954, 0.01473), (0.006274, -2.742e-10, 2.328e-09), (0.00974, 0.0002675, 0.01473), (0.004436, -0.004436, 2.328e-09), (0.00697, -0.006419, 0.01473), (-1.59e-10, -0.006274, 2.328e-09), (0.0002831, -0.009189, 0.01473), (0.00112, 0.01804, 0.002534), (0.01388, 0.01276, 0.002534), (0.01916, -8.31e-10, 0.002534), (0.01388, -0.01276, 0.002534), (0.00112, -0.01804, 0.002534), (0.001234, 0.009551, 0.005183), (0.007987, 0.006753, 0.005183), (0.01078, -3.781e-10, 0.005183), (0.007987, -0.006753, 0.005183), (0.001234, -0.009551, 0.005183), (0.001043, 0.01617, 0.008593), (0.01248, 0.01143, 0.008593), (0.01721, -6.346e-10, 0.008593), (0.01248, -0.01143, 0.008593), (0.001043, -0.01617, 0.008593), (0.0005277, 0.01102, 0.01247), (0.008319, 0.007791, 0.01247), (0.01155, -4.648e-10, 0.01247), (0.008319, -0.007791, 0.01247), (0.0005277, -0.01102, 0.01247), (-0.0005255, 0.01113, 0.01527), (0.007346, 0.007871, 0.01527), (0.01061, -4.466e-10, 0.01527), (0.007346, -0.007871, 0.01527), (-0.0005255, -0.01113, 0.01527), (2.794e-09, 0.01182, 0.0195), (0.007166, 0.008813, 0.0195), (0.01017, 0.00156, 0.0195), (0.007166, -0.005692, 0.0195), (2.794e-09, -0.004382, 0.05813), (2.794e-09, 0.01108, 0.02143), (0.007091, 0.008183, 0.02143), (0.009988, 0.001189, 0.02143), (0.007091, -0.005806, 0.02143), (2.794e-09, -0.003159, 0.05672), (2.794e-09, 0.0113, 0.02545), (0.007057, 0.008448, 0.02545), (0.00991, 0.00156, 0.02545), (0.007057, -0.005327, 0.02545), (2.794e-09, 0.003205, 0.03833), (0.006459, 0.001171, 0.03833), (0.008493, -0.00374, 0.03833), (0.006459, -0.00865, 0.03833), (2.794e-09, -0.004382, 0.05813), (0.006839, -0.005477, 0.03081), (0.009398, 0.0007019, 0.03081), (0.006839, 0.006881, 0.03081), (2.794e-09, 0.00944, 0.03081), (2.794e-09, 0.004028, 0.04228), (0.007396, 0.001287, 0.04408), (0.009289, -0.003492, 0.04313), (0.006835, -0.009415, 0.04313), (2.794e-09, -0.001922, 0.05871), (2.794e-09, -0.001084, 0.05543), (0.00492, -0.001004, 0.05542), (0.007231, -0.005647, 0.05517), (0.004425, -0.0093, 0.05351), (2.794e-09, -0.00972, 0.05375), (0.006561, -0.009292, 0.04861), (0.008555, -0.004569, 0.04915), (0.005286, -0.0006866, 0.05415), (0.004447, 0.007749, 0.04636), (2.794e-09, -0.01125, 0.04839), (0.007471, -0.0007674, 0.04437), (2.794e-09, 0.002423, 0.04123), (0.003722, 0.0007311, 0.05498), (2.794e-09, 0.002115, 0.05503), (0.005244, -0.0006352, 0.05424), (0.006268, -0.009327, 0.04051), (2.794e-09, 0.008549, 0.0461), (0.005464, 0.01147, 0.05142), (2.794e-09, 0.01207, 0.05065), (0.005463, 0.01135, 0.04836), (2.794e-09, 0.01201, 0.04786), (0.00815, -0.004784, 0.04051), (0.006481, -0.0006755, 0.04088), (2.794e-09, 0.001316, 0.04019), (2.794e-09, -0.01041, 0.05679), (0.003706, 0.002654, 0.05372), (2.794e-09, 0.003472, 0.0536), (0.0051, 0.002915, 0.0519), (0.006277, 0.002575, 0.04605), (2.794e-09, 0.004544, 0.04411), (0.004997, 0.006158, 0.05438), (0.005017, 0.00597, 0.05155), (0.004073, 0.006902, 0.04522), (2.794e-09, 0.008346, 0.0438), (2.794e-09, 0.008024, 0.05349), (0.004528, 0.006653, 0.04713), (2.794e-09, 0.007636, 0.04681), (0.004901, 0.009527, 0.04807), (2.794e-09, 0.01019, 0.04757), (0.005022, 0.009692, 0.04428), (2.794e-09, 0.01049, 0.04402), (0.004276, 0.006771, 0.04299), (2.794e-09, 0.008215, 0.04157), (0.007231, -0.005647, 0.05517), (2.794e-09, -0.00972, 0.05375), (2.794e-09, 0.001587, 0.0552), (2.794e-09, -0.01041, 0.05679), (2.794e-09, -0.01141, 0.05284), (2.794e-09, -0.01135, 0.05296), (2.794e-09, 0.006274, 2.328e-09), (0.0002831, 0.009724, 0.01473), (2.794e-09, -0.006274, 2.328e-09), (0.0002831, -0.009189, 0.01473), (0.00112, -0.01804, 0.002534), (0.00112, 0.01804, 0.002534), (0.001234, -0.009551, 0.005183), (0.001234, 0.009551, 0.005183), (0.001043, -0.01617, 0.008593), (0.001043, 0.01617, 0.008593), (0.0005277, -0.01102, 0.01247), (0.0005277, 0.01102, 0.01247), (2.794e-09, 0.01113, 0.01527), (2.794e-09, -0.01113, 0.01527), (2.794e-09, 0.01182, 0.0195), (2.794e-09, -0.008696, 0.0195), (2.794e-09, 0.01108, 0.02143), (2.794e-09, -0.008703, 0.02143), (2.794e-09, 0.0113, 0.02545), (2.794e-09, -0.00818, 0.02545), (2.794e-09, 0.003205, 0.03833), (2.794e-09, -0.01068, 0.03833), (2.794e-09, -0.008036, 0.03081), (2.794e-09, 0.00944, 0.03081), (2.794e-09, 0.004028, 0.04228), (2.794e-09, -0.01187, 0.04313), (2.794e-09, 5.128e-06, 0.05573), (2.794e-09, 0.008549, 0.0461), (2.794e-09, -0.01125, 0.04839), (2.794e-09, 0.002423, 0.04123), (2.794e-09, 0.002115, 0.05503), (2.794e-09, 0.01207, 0.05065), (2.794e-09, 0.01201, 0.04786), (2.794e-09, -0.01121, 0.04051), (2.794e-09, 0.001316, 0.04019), (2.794e-09, 0.004544, 0.04411), (2.794e-09, 0.003472, 0.0536), (2.794e-09, 0.008346, 0.0438), (2.794e-09, 0.008024, 0.05349), (2.794e-09, 0.007636, 0.04681), (2.794e-09, 0.01019, 0.04757), (2.794e-09, 0.01049, 0.04402), (2.794e-09, 0.008215, 0.04157), (2.794e-09, -0.01068, 0.05288), (2.794e-09, -0.008478, 0.05381), (2.794e-09, -0.01062, 0.02061), (2.794e-09, -0.01306, 0.01638), (2.794e-09, -0.01063, 0.02254), (2.794e-09, -0.01011, 0.02655), (2.794e-09, -0.009964, 0.03192), (2.794e-09, -0.01261, 0.03944), (2.794e-09, -0.009964, 0.03192), (2.794e-09, -0.01314, 0.04162), (2.794e-09, -0.001922, 0.05684), (2.794e-09, -0.003012, 0.05654), (2.794e-09, -0.01318, 0.0495), (2.794e-09, -0.0138, 0.04424), (2.794e-09, -0.01318, 0.0495), (2.794e-09, -0.01314, 0.04162), (2.794e-09, -0.01334, 0.05395), (2.794e-09, -0.01041, 0.05492), (2.794e-09, -0.01041, 0.05492), (2.794e-09, -0.01306, 0.01638), (2.794e-09, -0.01062, 0.02061), (2.794e-09, -0.01063, 0.02254), (2.794e-09, -0.01011, 0.02655), (2.794e-09, -0.01261, 0.03944), (2.794e-09, -0.0138, 0.04424), (2.794e-09, -0.01334, 0.05395), (0.007546, -0.005391, 0.05374), (0.004492, -0.009387, 0.05288), (0.005007, -0.0009288, 0.05511), (0.004083, 0.0004065, 0.05481), (2.794e-09, 0.01205, 0.04999), (0.005464, 0.01144, 0.0507), (0.004037, 0.002716, 0.05329), (0.005002, 0.006113, 0.05371), (2.794e-09, 0.01205, 0.04999), (2.794e-09, -0.01066, 0.05237), (2.794e-09, -0.0133, 0.05289), (2.794e-09, -0.0133, 0.05289), (2.794e-09, -0.01304, 0.05329), (0.0007112, -0.01352, 0.05307), (2.794e-09, -0.01212, 0.05292), (0.0006879, -0.01349, 0.05329), (2.794e-09, -0.01305, 0.05346), (2.794e-09, -0.01213, 0.05328)], [(110, 111), (67, 72), (65, 106), (67, 107), (63, 108)], [(123, 113, 3, 26), (26, 3, 5, 27), (27, 5, 7, 28), (122, 115, 9, 29), (114, 116, 14, 8), (4, 12, 13, 6), (2, 11, 12, 4), (112, 117, 11, 2), (116, 118, 19, 14), (12, 17, 18, 13), (11, 16, 17, 12), (117, 119, 16, 11), (118, 120, 24, 19), (17, 22, 23, 18), (16, 21, 22, 17), (119, 121, 21, 16), (120, 122, 29, 24), (22, 27, 28, 23), (21, 26, 27, 22), (121, 123, 26, 21), (5, 3, 31, 32), (113, 1, 30, 124), (7, 5, 32, 33), (115, 7, 33, 125), (125, 33, 38, 127), (32, 31, 36, 37), (33, 32, 37, 38), (124, 30, 35, 126), (126, 35, 40, 128), (127, 38, 43, 129), (37, 36, 41, 42), (38, 37, 42, 43), (43, 42, 47, 48), (128, 40, 45, 130), (129, 43, 48, 131), (42, 41, 46, 47), (54, 55, 51, 52), (135, 57, 49, 132), (134, 54, 52, 133), (55, 56, 50, 51), (47, 46, 56, 55), (131, 48, 54, 134), (130, 45, 57, 135), (48, 47, 55, 54), (78, 84, 60, 61), (146, 86, 58, 136), (145, 78, 61, 137), (84, 85, 59, 60), (182, 181, 65, 66), (136, 58, 74, 141), (182, 66, 194, 196), (181, 183, 64, 65), (60, 59, 70, 69), (137, 61, 68, 140), (70, 59, 73, 77), (61, 60, 69, 68), (188, 94, 82, 186), (150, 93, 80, 143), (183, 70, 77, 184), (138, 64, 75, 142), (189, 185, 81, 143), (144, 82, 100, 152), (94, 95, 71, 82), (71, 95, 104, 102), (51, 50, 85, 84), (133, 52, 78, 145), (132, 49, 86, 146), (52, 51, 84, 78), (141, 74, 92, 147), (77, 73, 91, 90), (142, 75, 88, 148), (184, 77, 90, 187), (147, 92, 96, 149), (90, 91, 95, 94), (148, 88, 93, 150), (187, 90, 94, 188), (151, 99, 101, 152), (139, 79, 99, 151), (82, 71, 98, 100), (154, 105, 103, 153), (149, 96, 105, 154), (139, 71, 102, 153), (137, 140, 169, 179), (138, 156, 65, 64), (134, 133, 178, 163), (66, 65, 156, 155), (79, 139, 153, 103), (95, 149, 154, 104), (104, 154, 153, 102), (71, 139, 151, 98), (98, 151, 152, 100), (89, 148, 150, 97), (91, 147, 149, 95), (76, 142, 148, 89), (73, 141, 147, 91), (50, 132, 146, 85), (125, 127, 175, 174), (83, 144, 152, 101), (186, 189, 143, 80), (63, 138, 142, 76), (97, 150, 143, 81), (155, 156, 173, 180), (182, 190, 140, 68), (59, 136, 141, 73), (131, 134, 163, 177), (85, 146, 136, 59), (46, 130, 135, 56), (156, 138, 165, 173), (127, 129, 176, 175), (56, 135, 132, 50), (145, 137, 179, 170), (41, 128, 130, 46), (34, 125, 174, 158), (36, 126, 128, 41), (31, 124, 126, 36), (133, 145, 170, 178), (9, 115, 125, 34), (3, 113, 124, 31), (20, 25, 123, 121), (23, 28, 122, 120), (15, 20, 121, 119), (18, 23, 120, 118), (10, 15, 119, 117), (13, 18, 118, 116), (0, 10, 117, 112), (6, 13, 116, 114), (28, 7, 115, 122), (25, 1, 113, 123), (192, 191, 167, 169), (180, 173, 172, 171), (173, 165, 62, 87), (162, 178, 170, 164), (168, 179, 169, 167), (164, 170, 179, 168), (160, 177, 163, 161), (161, 163, 178, 162), (159, 176, 177, 160), (157, 175, 176, 159), (158, 174, 175, 157), (138, 63, 166, 165), (129, 131, 177, 176), (53, 109, 87, 62), (172, 173, 87, 109), (165, 166, 53, 62), (53, 166, 44, 39), (180, 171, 191, 192), (155, 180, 195, 193), (82, 144, 189, 186), (88, 187, 188, 93), (75, 184, 187, 88), (144, 83, 185, 189), (64, 183, 184, 75), (93, 188, 186, 80), (69, 70, 183, 181), (140, 190, 192, 169), (68, 69, 181, 182), (197, 193, 195, 198), (194, 193, 197, 196), (192, 190, 197, 198), (190, 182, 196, 197), (66, 155, 193, 194), (180, 192, 198, 195)])
me_cylinder_009.polygons.foreach_set('use_smooth', [1, 1, 1, 1, 1, 1, 1, 1, 1, 1, 1, 1, 1, 1, 1, 1, 1, 1, 1, 1, 1, 1, 1, 1, 1, 1, 1, 1, 1, 1, 1, 1, 1, 1, 1, 1, 1, 1, 1, 1, 1, 1, 1, 1, 1, 1, 1, 1, 1, 1, 1, 1, 1, 1, 1, 1, 1, 0, 1, 0, 1, 1, 1, 1, 1, 1, 1, 1, 1, 1, 0, 1, 1, 1, 0, 1, 1, 1, 1, 1, 1, 1, 1, 0, 1, 1, 1, 1, 1, 1, 1, 0, 1, 0, 1, 1, 1, 1, 1, 0, 0, 1, 1, 1, 1, 1, 1, 0, 1, 1, 1, 1, 1, 1, 1, 1, 1, 1, 1, 1, 1, 1, 1, 1, 1, 1, 1, 1, 1, 1, 0, 1, 1, 1, 1, 1, 1, 1, 1, 0, 1, 0, 1, 0, 0, 1, 1, 1, 1, 1, 1, 1, 1, 1, 1, 1, 1, 1, 1, 1, 1, 1])
_k = {(2, 112): 0.96863, (1, 113): 1.0, (2, 4): 0.96863, (3, 5): 1.0, (4, 6): 0.96863, (5, 7): 1.0, (8, 114): 0.96863, (7, 115): 1.0, (30, 124): 1.0, (31, 32): 1.0, (32, 33): 1.0, (33, 125): 1.0, (35, 126): 1.0, (36, 37): 1.0, (37, 38): 1.0, (38, 127): 1.0, (40, 128): 1.0, (41, 42): 1.0, (42, 43): 1.0, (43, 129): 1.0, (45, 130): 1.0, (46, 47): 1.0, (47, 48): 1.0, (48, 131): 1.0, (49, 132): 1.0, (50, 51): 1.0, (51, 52): 1.0, (52, 133): 1.0, (58, 136): 1.0, (59, 60): 1.0, (60, 61): 1.0, (61, 137): 1.0, (63, 138): 1.0, (64, 65): 1.0, (65, 66): 1.0, (79, 139): 1.0, (53, 62): 1.0, (74, 141): 1.0, (76, 142): 1.0, (81, 143): 1.0, (99, 151): 1.0, (103, 153): 1.0, (0, 112): 0.96863, (3, 113): 1.0, (6, 114): 0.96863, (9, 115): 1.0, (31, 124): 1.0, (34, 125): 1.0, (36, 126): 1.0, (41, 128): 1.0, (46, 130): 1.0, (50, 132): 1.0, (59, 136): 1.0, (64, 138): 1.0, (71, 139): 1.0, (73, 141): 1.0, (75, 142): 1.0, (80, 143): 1.0, (98, 151): 1.0, (102, 153): 1.0, (165, 166): 1.0, (171, 172): 1.0, (158, 174): 1.0, (157, 175): 1.0, (159, 176): 1.0, (160, 177): 1.0, (162, 178): 1.0, (168, 179): 1.0}
me_cylinder_009.attributes.new('crease_edge', 'FLOAT', 'EDGE').data.foreach_set('value', [_k.get((min(e.vertices), max(e.vertices)), 0.0) for e in me_cylinder_009.edges])
_uv = me_cylinder_009.uv_layers.new(name='UVMap')
_uv.uv.foreach_set('vector', [0.9987, 0.9156, 0.9964, 1.0, 0.875, 1.0, 0.875, 0.9156, 0.875, 0.9156, 0.875, 1.0, 0.75, 1.0, 0.75, 0.9156, 0.75, 0.9156, 0.75, 1.0, 0.625, 1.0, 0.625, 0.9156, 0.5014, 0.9156, 0.5037, 1.0, 0.5, 1.0, 0.5, 0.9156, 0.511, 0.5, 0.4856, 0.5845, 0.5, 0.5845, 0.5, 0.5, 0.75, 0.5, 0.75, 0.5845, 0.625, 0.5845, 0.625, 0.5, 0.875, 0.5, 0.875, 0.5845, 0.75, 0.5845, 0.75, 0.5, 0.989, 0.5, 1.014, 0.5845, 0.875, 0.5845, 0.875, 0.5, 0.4856, 0.5845, 0.509, 0.6728, 0.5, 0.6728, 0.5, 0.5845, 0.75, 0.5845, 0.75, 0.6728, 0.625, 0.6728, 0.625, 0.5845, 0.875, 0.5845, 0.875, 0.6728, 0.75, 0.6728, 0.75, 0.5845, 1.014, 0.5845, 0.991, 0.6728, 0.875, 0.6728, 0.875, 0.5845, 0.509, 0.6728, 0.4913, 0.7864, 0.5, 0.7864, 0.5, 0.6728, 0.75, 0.6728, 0.75, 0.7864, 0.625, 0.7864, 0.625, 0.6728, 0.875, 0.6728, 0.875, 0.7864, 0.75, 0.7864, 0.75, 0.6728, 0.991, 0.6728, 1.009, 0.7864, 0.875, 0.7864, 0.875, 0.6728, 0.4913, 0.7864, 0.5014, 0.9156, 0.5, 0.9156, 0.5, 0.7864, 0.75, 0.7864, 0.75, 0.9156, 0.625, 0.9156, 0.625, 0.7864, 0.875, 0.7864, 0.875, 0.9156, 0.75, 0.9156, 0.75, 0.7864, 1.009, 0.7864, 0.9987, 0.9156, 0.875, 0.9156, 0.875, 0.7864, 0.75, 1.0, 0.875, 1.0, 0.875, 1.0, 0.75, 1.0, 0.9964, 1.0, 1.0, 1.0, 1.0, 1.0, 0.9927, 1.0, 0.625, 1.0, 0.75, 1.0, 0.75, 1.0, 0.625, 1.0, 0.5037, 1.0, 0.625, 1.0, 0.625, 1.0, 0.5071, 1.0, 0.5071, 1.0, 0.625, 1.0, 0.625, 1.0, 0.5009, 1.0, 0.75, 1.0, 0.875, 1.0, 0.875, 1.0, 0.75, 1.0, 0.625, 1.0, 0.75, 1.0, 0.75, 1.0, 0.625, 1.0, 0.9927, 1.0, 1.0, 1.0, 1.0, 1.0, 0.9993, 1.0, 0.9993, 1.0, 1.0, 1.0, 1.0, 1.0, 0.9999, 1.0, 0.5009, 1.0, 0.625, 1.0, 0.625, 1.0, 0.5001, 1.0, 0.75, 1.0, 0.875, 1.0, 0.875, 1.0, 0.75, 1.0, 0.625, 1.0, 0.75, 1.0, 0.75, 1.0, 0.625, 1.0, 0.625, 1.0, 0.75, 1.0, 0.75, 1.0, 0.625, 1.0, 0.9999, 1.0, 1.0, 1.0, 1.0, 1.0, 1.0, 1.0, 0.5001, 1.0, 0.625, 1.0, 0.625, 1.0, 0.4997, 1.0, 0.75, 1.0, 0.875, 1.0, 0.875, 1.0, 0.75, 1.0, 0.6245, 1.0, 0.7497, 1.0, 0.75, 1.0, 0.625, 1.0, 1.0, 1.0, 1.0, 1.0, 1.0, 1.0, 0.9995, 1.0, 0.4993, 1.0, 0.6245, 1.0, 0.625, 1.0, 0.5001, 1.0, 0.7497, 1.0, 0.8752, 1.0, 0.875, 1.0, 0.75, 1.0, 0.75, 1.0, 0.875, 1.0, 0.8752, 1.0, 0.7497, 1.0, 0.4997, 1.0, 0.625, 1.0, 0.6245, 1.0, 0.4993, 1.0, 1.0, 1.0, 1.0, 1.0, 1.0, 1.0, 1.0, 1.0, 0.625, 1.0, 0.75, 1.0, 0.7497, 1.0, 0.6245, 1.0, 0.6253, 1.0, 0.7498, 1.0, 0.75, 1.0, 0.625, 1.0, 0.9973, 1.0, 0.9988, 1.0, 0.998, 1.0, 0.9994, 1.0, 0.5015, 1.0, 0.6253, 1.0, 0.625, 1.0, 0.4984, 1.0, 0.7498, 1.0, 0.8751, 1.0, 0.875, 1.0, 0.75, 1.0, 0.63, 1.0, 0.7481, 1.0, 0.75, 1.0, 0.625, 1.0, 0.9994, 1.0, 0.998, 1.0, 1.0, 1.0, 1.004, 1.0, 0.63, 1.0, 0.625, 1.0, 0.625, 1.0, 0.63, 1.0, 0.7481, 1.0, 0.875, 1.0, 0.875, 1.0, 0.75, 1.0, 0.75, 1.0, 0.875, 1.0, 0.875, 1.0, 0.75, 1.0, 0.4984, 1.0, 0.625, 1.0, 0.625, 1.0, 0.5096, 1.0, 0.875, 1.0, 0.875, 1.0, 0.875, 1.0, 0.875, 1.0, 0.625, 1.0, 0.75, 1.0, 0.75, 1.0, 0.625, 1.0, 0.875, 1.0, 0.875, 1.0, 0.875, 1.0, 0.875, 1.0, 0.0, 0.0, 0.0, 0.0, 0.0, 0.0, 0.0, 0.0, 0.875, 1.0, 0.875, 1.0, 0.875, 1.0, 0.875, 1.0, 0.0, 0.0, 0.0, 0.0, 0.0, 0.0, 0.0, 0.0, 1.0, 1.0, 0.5001, 0.5, 1.0, 1.0, 1.0, 1.0, 1.001, 1.0, 0.875, 1.0, 0.875, 1.0, 0.9997, 1.0, 0.875, 1.0, 0.8748, 1.0, 0.875, 1.0, 0.875, 1.0, 0.875, 1.0, 0.8748, 1.0, 0.8748, 1.0, 0.875, 1.0, 0.75, 1.0, 0.875, 1.0, 0.8751, 1.0, 0.7498, 1.0, 0.5001, 1.0, 0.625, 1.0, 0.6253, 1.0, 0.5015, 1.0, 0.9995, 1.0, 1.0, 1.0, 0.9988, 1.0, 0.9973, 1.0, 0.625, 1.0, 0.75, 1.0, 0.7498, 1.0, 0.6253, 1.0, 1.004, 1.0, 1.0, 1.0, 1.001, 1.0, 1.006, 1.0, 0.875, 1.0, 0.875, 1.0, 0.8747, 1.0, 0.875, 1.0, 0.0, 0.0, 0.0, 0.0, 0.0, 0.0, 0.0, 0.0, 0.875, 1.0, 0.875, 1.0, 0.875, 1.0, 0.875, 1.0, 1.006, 1.0, 1.001, 1.0, 1.001, 1.0, 0.9982, 1.0, 0.875, 1.0, 0.8747, 1.0, 0.8748, 1.0, 0.875, 1.0, 0.0, 0.0, 0.0, 0.0, 0.0, 0.0, 0.0, 0.0, 0.875, 1.0, 0.875, 1.0, 0.875, 1.0, 0.875, 1.0, 0.9995, 1.0, 1.0, 1.0, 1.0, 1.0, 0.9997, 1.0, 0.9987, 1.0, 1.0, 1.0, 1.0, 1.0, 0.9995, 1.0, 0.875, 1.0, 0.875, 1.0, 0.875, 1.0, 0.875, 1.0, 1.0, 1.0, 1.001, 1.0, 1.0, 1.0, 1.002, 1.0, 0.9982, 1.0, 1.001, 1.0, 1.001, 1.0, 1.0, 1.0, 0.9987, 1.0, 0.875, 1.0, 0.875, 1.0, 1.002, 1.0, 0.4984, 1.0, 0.5096, 1.0, 0.5096, 1.0, 0.4984, 1.0, 0.08957, 0.09495, 0.6973, 0.9399, 0.75, 1.0, 0.875, 1.0, 0.4993, 1.0, 0.5001, 1.0, 0.5001, 1.0, 0.4993, 1.0, 0.625, 1.0, 0.75, 1.0, 0.6973, 0.9399, 0.6134, 1.0, 1.0, 1.0, 0.9987, 1.0, 1.002, 1.0, 1.0, 1.0, 0.8748, 1.0, 0.9982, 1.0, 1.0, 1.0, 0.8748, 1.0, 0.8748, 1.0, 1.0, 1.0, 1.002, 1.0, 0.875, 1.0, 0.875, 1.0, 0.9987, 1.0, 0.9995, 1.0, 0.875, 1.0, 0.875, 1.0, 0.9995, 1.0, 0.9997, 1.0, 0.875, 1.0, 0.0, 0.0, 0.0, 0.0, 0.0, 0.0, 0.0, 0.0, 0.8747, 1.0, 1.006, 1.0, 0.9982, 1.0, 0.8748, 1.0, 0.0, 0.0, 0.0, 0.0, 0.0, 0.0, 0.0, 0.0, 0.875, 1.0, 1.004, 1.0, 1.006, 1.0, 0.8747, 1.0, 0.875, 1.0, 0.9995, 1.0, 0.9973, 1.0, 0.8751, 1.0, 0.5071, 1.0, 0.5009, 1.0, 0.5009, 1.0, 0.5071, 1.0, 1.0, 1.0, 1.001, 1.0, 0.9997, 1.0, 1.0, 1.0, 0.875, 1.0, 1.0, 1.0, 1.0, 1.0, 0.875, 1.0, 0.0, 0.0, 0.0, 0.0, 0.0, 0.0, 0.0, 0.0, 0.0, 0.0, 0.0, 0.0, 0.0, 0.0, 0.0, 0.0, 0.6134, 1.0, 0.6973, 0.9399, 0.6973, 0.9399, 0.6134, 1.0, 0.63, 1.0, 0.5857, 1.0, 0.5096, 1.0, 0.625, 1.0, 0.875, 1.0, 0.9994, 1.0, 1.004, 1.0, 0.875, 1.0, 0.4997, 1.0, 0.4993, 1.0, 0.4993, 1.0, 0.4997, 1.0, 0.8751, 1.0, 0.9973, 1.0, 0.9994, 1.0, 0.875, 1.0, 0.875, 1.0, 1.0, 1.0, 1.0, 1.0, 0.8752, 1.0, 0.6973, 0.9399, 0.08957, 0.09495, 0.08957, 0.09495, 0.6973, 0.9399, 0.5009, 1.0, 0.5001, 1.0, 0.5001, 1.0, 0.5009, 1.0, 0.8752, 1.0, 1.0, 1.0, 0.9995, 1.0, 0.875, 1.0, 0.5015, 1.0, 0.4984, 1.0, 0.4984, 1.0, 0.5015, 1.0, 0.875, 1.0, 0.9999, 1.0, 1.0, 1.0, 0.875, 1.0, 0.5, 1.0, 0.5071, 1.0, 0.5071, 1.0, 0.5, 1.0, 0.875, 1.0, 0.9993, 1.0, 0.9999, 1.0, 0.875, 1.0, 0.875, 1.0, 0.9927, 1.0, 0.9993, 1.0, 0.875, 1.0, 0.5001, 1.0, 0.5015, 1.0, 0.5015, 1.0, 0.5001, 1.0, 0.5, 1.0, 0.5037, 1.0, 0.5071, 1.0, 0.5, 1.0, 0.875, 1.0, 0.9964, 1.0, 0.9927, 1.0, 0.875, 1.0, 1.0, 0.7864, 1.0, 0.9156, 0.9987, 0.9156, 1.009, 0.7864, 0.625, 0.7864, 0.625, 0.9156, 0.5014, 0.9156, 0.4913, 0.7864, 1.0, 0.6728, 1.0, 0.7864, 1.009, 0.7864, 0.991, 0.6728, 0.625, 0.6728, 0.625, 0.7864, 0.4913, 0.7864, 0.509, 0.6728, 1.0, 0.5845, 1.0, 0.6728, 0.991, 0.6728, 1.014, 0.5845, 0.625, 0.5845, 0.625, 0.6728, 0.509, 0.6728, 0.4856, 0.5845, 1.0, 0.5, 1.0, 0.5845, 1.014, 0.5845, 0.989, 0.5, 0.625, 0.5, 0.625, 0.5845, 0.4856, 0.5845, 0.511, 0.5, 0.625, 0.9156, 0.625, 1.0, 0.5037, 1.0, 0.5014, 0.9156, 1.0, 0.9156, 1.0, 1.0, 0.9964, 1.0, 0.9987, 0.9156, 0.5887, 1.0, 0.2944, 0.5, 0.5, 1.0, 0.5096, 1.0, 0.6134, 1.0, 0.6973, 0.9399, 0.75, 1.0, 0.625, 1.0, 0.6973, 0.9399, 0.08957, 0.09495, 0.08957, 0.09495, 0.6973, 0.9399, 0.5, 1.0, 0.5001, 1.0, 0.5015, 1.0, 0.5003, 1.0, 0.5, 1.0, 0.4984, 1.0, 0.5096, 1.0, 0.5, 1.0, 0.5003, 1.0, 0.5015, 1.0, 0.4984, 1.0, 0.5, 1.0, 0.5, 1.0, 0.4997, 1.0, 0.4993, 1.0, 0.4996, 1.0, 0.4996, 1.0, 0.4993, 1.0, 0.5001, 1.0, 0.5, 1.0, 0.5, 1.0, 0.5001, 1.0, 0.4997, 1.0, 0.5, 1.0, 0.5, 1.0, 0.5009, 1.0, 0.5001, 1.0, 0.5, 1.0, 0.5, 1.0, 0.5071, 1.0, 0.5009, 1.0, 0.5, 1.0, 0.0, 0.0, 0.0, 0.0, 0.0, 0.0, 0.0, 0.0, 0.5001, 1.0, 0.4997, 1.0, 0.4997, 1.0, 0.5001, 1.0, 0.0, 0.0, 0.75, 1.0, 0.6973, 0.9399, 0.08957, 0.09495, 0.75, 1.0, 0.6973, 0.9399, 0.6973, 0.9399, 0.75, 1.0, 0.0, 0.0, 0.0, 0.0, 0.0, 0.0, 0.0, 0.0, 0.0, 0.0, 0.0, 0.0, 0.0, 0.0, 0.0, 0.0, 0.6134, 1.0, 0.625, 1.0, 0.2944, 0.5, 0.5887, 1.0, 0.6134, 1.0, 0.6134, 1.0, 0.6134, 1.0, 0.6134, 1.0, 0.875, 1.0, 1.001, 1.0, 1.0, 1.0, 0.875, 1.0, 0.875, 1.0, 0.875, 1.0, 0.875, 1.0, 0.875, 1.0, 0.875, 1.0, 0.875, 1.0, 0.875, 1.0, 0.875, 1.0, 1.001, 1.0, 1.0, 1.0, 0.5001, 0.5, 1.0, 1.0, 0.875, 1.0, 0.875, 1.0, 0.875, 1.0, 0.875, 1.0, 0.875, 1.0, 0.875, 1.0, 0.875, 1.0, 0.875, 1.0, 0.75, 1.0, 0.875, 1.0, 0.875, 1.0, 0.7481, 1.0, 0.5096, 1.0, 0.5857, 1.0, 0.5887, 1.0, 0.5096, 1.0, 0.625, 1.0, 0.75, 1.0, 0.7481, 1.0, 0.63, 1.0, 0.5857, 1.0, 0.6134, 1.0, 0.6134, 1.0, 0.5887, 1.0, 0.625, 1.0, 0.6134, 1.0, 0.5857, 1.0, 0.63, 1.0, 0.5887, 1.0, 0.5857, 1.0, 0.5857, 1.0, 0.5887, 1.0, 0.5857, 1.0, 0.63, 1.0, 0.63, 1.0, 0.5857, 1.0, 0.625, 1.0, 0.6134, 1.0, 0.6134, 1.0, 0.625, 1.0, 0.6134, 1.0, 0.5887, 1.0, 0.5887, 1.0, 0.6134, 1.0])
me_cylinder_009.use_remesh_fix_poles = True
me_cylinder_009.use_remesh_preserve_attributes = False
me_cylinder_009.use_mirror_vertex_groups = False
me_cylinder_009.update()

# ---- objects
ob_staunton_knight = bpy.data.objects.new('Staunton knight', me_staunton_pawn_005)
ob_base_001 = bpy.data.objects.new('Base.001', me_cylinder_005)
ob_camera_003 = bpy.data.objects.new('Camera.003', cam_camera)
ob_point_003 = bpy.data.objects.new('Point.003', light_point_003)
ob_knight = bpy.data.objects.new('Knight', me_cylinder_009)
ob_mirror_point = bpy.data.objects.new('mirror point', None)

# ---- transforms, parenting, visibility, modifiers, constraints
ob_staunton_knight.location = (2.75e-09, 4.54e-09, 0.02871)
ob_staunton_knight.rotation_euler = (1.571, 3.821e-15, 4.712)
ob_staunton_knight.scale = (0.05106, 0.06, 0.05106)
ob_staunton_knight.lineart.crease_threshold = 0.0
ob_base_001.location = (7.436e-09, -0.08, 0.0)
ob_base_001.display_type = 'WIRE'
ob_base_001.lineart.crease_threshold = 0.0
ob_camera_003.location = (0.3079, 0.0788, 0.02552)
ob_camera_003.rotation_euler = (1.581, -3.061e-05, 1.827)
ob_camera_003.lineart.crease_threshold = 0.0
ob_point_003.location = (-4.657e-10, 0.0, 0.0625)
ob_point_003.display_type = 'WIRE'
ob_point_003.lineart.crease_threshold = 0.0
ob_knight.location = (-2.794e-09, 0.0, 0.0)
ob_knight.lineart.crease_threshold = 0.0
_m = ob_knight.modifiers.new('Subdivision', 'SUBSURF')
_m.uv_smooth = 'PRESERVE_CORNERS'
_m.levels = 2
_m.show_only_control_edges = False
_m = ob_knight.modifiers.new('Mirror', 'MIRROR')
_m.use_clip = True
_m.mirror_object = ob_mirror_point
ob_mirror_point.location = (0.0, 0.0, 0.0)
ob_mirror_point.empty_display_size = 0.03
ob_mirror_point.lineart.crease_threshold = 0.0

# ---- collection membership
col_collection_004.objects.link(ob_staunton_knight)
col_collection_004.objects.link(ob_base_001)
col_collection_004.objects.link(ob_camera_003)
col_collection_004.objects.link(ob_point_003)
col_collection_004.objects.link(ob_knight)
col_collection_004.objects.link(ob_mirror_point)

# ---- scene / render settings (as saved in the file)
scene.camera = ob_camera_003
scene.frame_start = 1; scene.frame_end = 250; scene.frame_set(4)
scene.render.engine = 'BLENDER_EEVEE_NEXT'
scene.cycles.use_denoising = False
scene.cycles.samples = 128
scene.cycles.sampling_pattern = 'TABULATED_SOBOL'
scene.cycles.use_adaptive_sampling = False
scene.cycles.use_light_tree = False
scene.view_settings.view_transform = 'Filmic'
bpy.context.view_layer.update()
